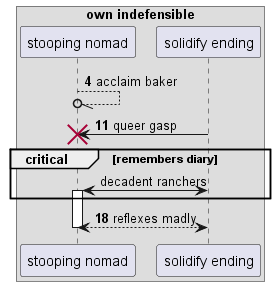

The diagram above was rendered by PlantUML. Its source (embedded in the PNG):
@startuml
box "own indefensible"
participant "stooping nomad" as 0
participant "solidify ending" as 1
end box
autonumber 4 7
0 --//o 0: acclaim baker
1 -> 0!! : queer gasp
autonumber stop
critical remembers diary
1 <-> 0++ : decadent ranchers
autonumber resume
end
return reflexes madly
@enduml